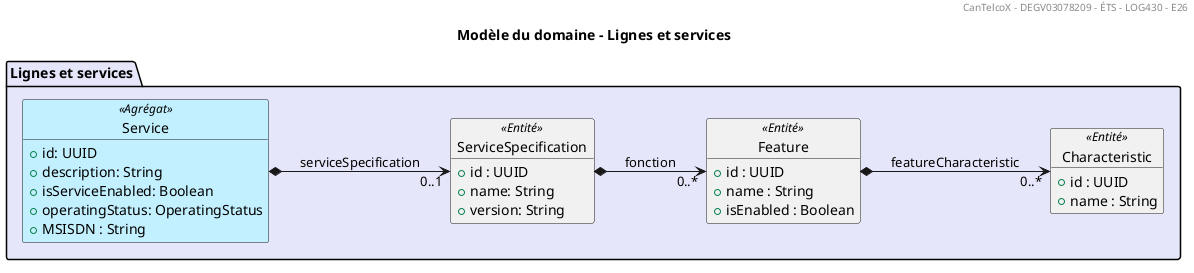

The diagram above was rendered by PlantUML. Its source (embedded in the PNG):
@startuml
title Modèle du domaine - Lignes et services
header CanTelcoX - DEGV03078209 - ÉTS - LOG430 - E26
skinparam object<<Agrégat>> {
BackgroundColor #APPLICATION
}
left to right direction
package "Lignes et services" AS BC2 #Lavender {
object Service <<Agrégat>> {
+id: UUID
+description: String
+isServiceEnabled: Boolean
+operatingStatus: OperatingStatus
+MSISDN : String
}
object ServiceSpecification <<Entité>> {
+id : UUID
+name: String
+version: String
}
object Characteristic <<Entité>> {
+id : UUID
+name : String
}
object Feature <<Entité>> {
+id : UUID
+name : String
+isEnabled : Boolean
}
}

Service *--> "0..1" ServiceSpecification : serviceSpecification
Feature *--> "0..*" Characteristic : featureCharacteristic
ServiceSpecification *--> "0..*" Feature : fonction
@enduml